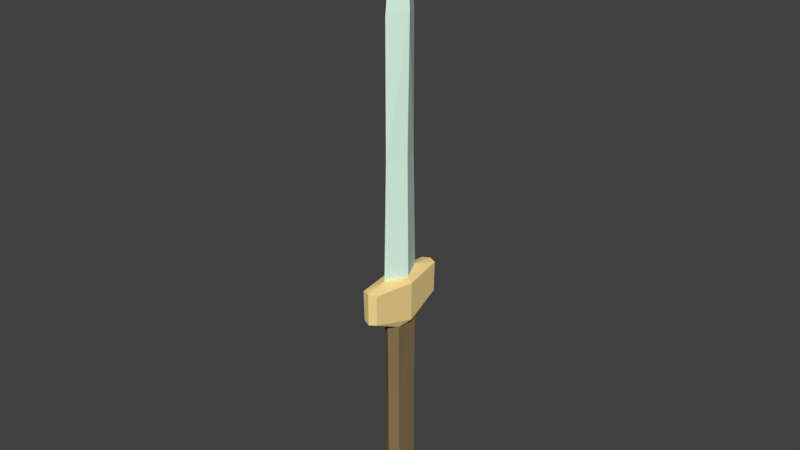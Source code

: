 # Source: StartDagger01.blend  (saved by Blender 2.78.0; exported with 4.5.12 LTS)
import bpy
from mathutils import Matrix  # noqa: F401  (used for matrix-valued properties, if any)

bpy.ops.wm.read_factory_settings(use_empty=True)
scene = bpy.context.scene
scene.name = 'Scene'

# ---- collections
col_collection_1 = bpy.data.collections.new('Collection 1'); scene.collection.children.link(col_collection_1)

# ---- materials (node trees are filled in below, after node groups)
mat_metal10 = bpy.data.materials.new('Metal10')
mat_metal10.alpha_threshold = 0.0
mat_metal10.use_transparent_shadow = False
mat_metal10.diffuse_color = (0.7586, 1.0, 0.8524, 1.0)
mat_metal10.roughness = 0.5
mat_metal11 = bpy.data.materials.new('Metal11')
mat_metal11.alpha_threshold = 0.0
mat_metal11.use_transparent_shadow = False
mat_metal11.diffuse_color = (1.0, 0.754, 0.3227, 1.0)
mat_metal11.roughness = 0.5
mat_leather10 = bpy.data.materials.new('Leather10')
mat_leather10.alpha_threshold = 0.0
mat_leather10.use_transparent_shadow = False
mat_leather10.diffuse_color = (0.25, 0.1809, 0.08648, 1.0)
mat_leather10.roughness = 0.5

# ---- material node trees

# ---- world
world_world = bpy.data.worlds.new('World'); scene.world = world_world
world_world.color = (0.05088, 0.05088, 0.05088)
world_world.use_sun_shadow = False
world_world.sun_shadow_jitter_overblur = 0.0
world_world.cycles.sampling_method = 'MANUAL'

# ---- meshes
me_plane = bpy.data.meshes.new('Plane')
me_plane.from_pydata([(0.007734, -0.01081, 0.07404), (0.008327, -0.009346, -0.1118), (0.006713, -0.03761, 0.08784), (0.007023, -0.03796, 0.1157), (0.007374, -0.01028, 0.001651), (0.00791, -0.01076, -0.08507), (0.01287, -0.01487, -0.09715), (0.0, -0.0139, -0.1121), (0.0, -0.01562, 0.00165), (0.0, -0.01617, 0.07399), (0.0, -0.01687, 0.3412), (0.0, -0.04017, 0.08666), (0.0, -0.04055, 0.1164), (0.0, -0.01574, -0.08396), (0.0, -0.02334, -0.09606), (-0.007734, -0.01081, 0.07404), (-0.008327, -0.009346, -0.1118), (0.0, -0.007441, 0.4202), (-0.006713, -0.03761, 0.08784), (-0.007023, -0.03796, 0.1157), (-0.007374, -0.01028, 0.001651), (-0.00791, -0.01076, -0.08507), (-0.01287, -0.01487, -0.09715), (0.0, -0.01989, 0.1196), (0.0, -0.0171, 0.2262), (0.007734, 0.01081, 0.07404), (0.008327, 0.009346, -0.1118), (0.0089, 0.0, 0.1185), (0.005994, 0.0, 0.4165), (0.009454, 0.0, 0.3442), (0.007511, 0.0, 0.07353), (0.009051, 0.0, -0.1119), (0.006713, 0.03761, 0.08784), (0.007023, 0.03796, 0.1157), (0.007374, 0.01028, 0.001651), (0.00791, 0.01076, -0.08507), (0.007636, 0.0, 0.001855), (0.008132, 0.0, -0.08544), (0.01287, 0.01487, -0.09715), (0.01413, 0.0, -0.09718), (0.0123, 0.0, 0.07811), (0.01277, 0.0, 0.1139), (0.007683, 0.0, 0.2256), (0.0, 0.0139, -0.1121), (0.0, 0.01562, 0.00165), (0.0, 0.01617, 0.07399), (0.0, 0.01687, 0.3412), (0.0, 0.04017, 0.08666), (0.0, 0.04055, 0.1164), (0.0, 0.01574, -0.08396), (0.0, 0.02334, -0.09606), (-0.007734, 0.01081, 0.07404), (-0.008327, 0.009346, -0.1118), (0.0, 0.007441, 0.4202), (-0.0089, 0.0, 0.1185), (-0.005994, 0.0, 0.4165), (-0.009454, 0.0, 0.3442), (-0.007511, 0.0, 0.07353), (-0.009051, 0.0, -0.1119), (-0.006713, 0.03761, 0.08784), (-0.007023, 0.03796, 0.1157), (-0.007374, 0.01028, 0.001651), (-0.00791, 0.01076, -0.08507), (-0.007636, 0.0, 0.001855), (-0.008132, 0.0, -0.08544), (-0.01287, 0.01487, -0.09715), (-0.01413, 0.0, -0.09718), (0.0, 0.0, 0.4395), (-0.0123, 0.0, 0.07811), (-0.01277, 0.0, 0.1139), (0.0, 0.01989, 0.1196), (0.0, 0.0171, 0.2262), (-0.007683, 0.0, 0.2256), (0.0, 0.0, -0.1121)], [], [(39, 6, 1, 31), (2, 0, 40), (30, 0, 4, 36), (36, 4, 5, 37), (37, 5, 6, 39), (17, 28, 67), (14, 7, 1, 6), (9, 8, 4, 0), (8, 13, 5, 4), (12, 11, 2, 3), (23, 12, 3, 27), (13, 14, 6, 5), (11, 9, 0, 2), (3, 2, 40, 41), (0, 30, 40), (27, 3, 41), (10, 29, 28, 17), (24, 42, 29, 10), (23, 27, 42, 24), (31, 1, 7, 73), (66, 58, 16, 22), (18, 68, 15), (57, 63, 20, 15), (63, 64, 21, 20), (64, 66, 22, 21), (17, 67, 55), (14, 22, 16, 7), (9, 15, 20, 8), (8, 20, 21, 13), (12, 19, 18, 11), (23, 54, 19, 12), (13, 21, 22, 14), (11, 18, 15, 9), (19, 69, 68, 18), (15, 68, 57), (54, 69, 19), (10, 17, 55, 56), (24, 10, 56, 72), (23, 24, 72, 54), (58, 73, 7, 16), (39, 31, 26, 38), (32, 40, 25), (30, 36, 34, 25), (36, 37, 35, 34), (37, 39, 38, 35), (53, 67, 28), (50, 38, 26, 43), (45, 25, 34, 44), (44, 34, 35, 49), (48, 33, 32, 47), (70, 27, 33, 48), (49, 35, 38, 50), (47, 32, 25, 45), (33, 41, 40, 32), (25, 40, 30), (27, 41, 33), (46, 53, 28, 29), (71, 46, 29, 42), (70, 71, 42, 27), (31, 73, 43, 26), (66, 65, 52, 58), (59, 51, 68), (57, 51, 61, 63), (63, 61, 62, 64), (64, 62, 65, 66), (53, 55, 67), (50, 43, 52, 65), (45, 44, 61, 51), (44, 49, 62, 61), (48, 47, 59, 60), (70, 48, 60, 54), (49, 50, 65, 62), (47, 45, 51, 59), (60, 59, 68, 69), (51, 57, 68), (54, 60, 69), (46, 56, 55, 53), (71, 72, 56, 46), (70, 54, 72, 71), (58, 52, 43, 73)])
me_plane.polygons.foreach_set('material_index', [1, 1, 2, 2, 1, 0, 1, 2, 2, 1, 1, 1, 1, 1, 1, 1, 0, 0, 0, 1, 1, 1, 2, 2, 1, 0, 1, 2, 2, 1, 1, 1, 1, 1, 1, 1, 0, 0, 0, 1, 1, 1, 2, 2, 1, 0, 1, 2, 2, 1, 1, 1, 1, 1, 1, 1, 0, 0, 0, 1, 1, 1, 2, 2, 1, 0, 1, 2, 2, 1, 1, 1, 1, 1, 1, 1, 0, 0, 0, 1])
me_plane.materials.append(mat_metal10)
me_plane.materials.append(mat_metal11)
me_plane.materials.append(mat_leather10)
me_plane.use_remesh_preserve_volume = False
me_plane.use_remesh_preserve_attributes = False
me_plane.use_mirror_vertex_groups = False
me_plane.update()

# ---- objects
ob_startdagger01 = bpy.data.objects.new('StartDagger01', me_plane)

# ---- transforms, parenting, visibility, modifiers, constraints
ob_startdagger01.location = (0.0, 0.0, 0.0)
ob_startdagger01.lineart.crease_threshold = 0.0

# ---- collection membership
col_collection_1.objects.link(ob_startdagger01)

# ---- scene / render settings (as saved in the file)
scene.frame_start = 1; scene.frame_end = 250; scene.frame_set(2)
scene.render.engine = 'BLENDER_EEVEE_NEXT'
scene.render.resolution_percentage = 50
scene.render.dither_intensity = 0.0
scene.cycles.use_denoising = False
scene.cycles.samples = 128
scene.cycles.sampling_pattern = 'TABULATED_SOBOL'
scene.cycles.light_sampling_threshold = 0.0
scene.cycles.use_adaptive_sampling = False
scene.cycles.use_light_tree = False
scene.cycles.blur_glossy = 0.0
scene.cycles.sample_clamp_indirect = 0.0
scene.view_settings.view_transform = 'Standard'
bpy.context.view_layer.update()

# ---- added for rendering (the .blend has no active camera and no usable light): camera, sun
cam_auto = bpy.data.cameras.new('AutoCamera')
cam_auto.lens = 50.0
cam_auto.sensor_width = 36.0
cam_auto.clip_end = 1000.0
ob_auto_camera = bpy.data.objects.new('AutoCamera', cam_auto)
scene.collection.objects.link(ob_auto_camera)
ob_auto_camera.location = (0.516586, -0.619903, 0.576968)
ob_auto_camera.rotation_euler = (1.09748, -7.21219e-08, 0.694738)
scene.camera = ob_auto_camera
light_auto_sun = bpy.data.lights.new('AutoSun', 'SUN')
light_auto_sun.energy = 3.0
light_auto_sun.angle = 0.0523599
ob_auto_sun = bpy.data.objects.new('AutoSun', light_auto_sun)
scene.collection.objects.link(ob_auto_sun)
ob_auto_sun.rotation_euler = (0.872665, 0.174533, 0.523599)
bpy.context.view_layer.update()
